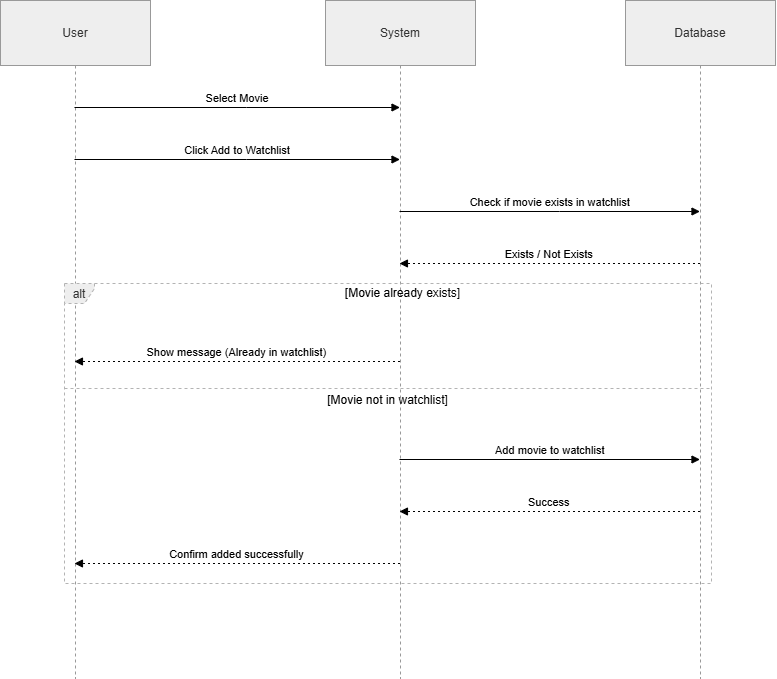

The diagram above was exported from draw.io. Its source (the exported page's mxGraphModel, read from the mxfile embedded in the PNG):
<mxGraphModel dx="1191" dy="706" grid="1" gridSize="10" guides="1" tooltips="1" connect="1" arrows="1" fold="1" page="1" pageScale="1" pageWidth="850" pageHeight="1100" math="0" shadow="0">
  <root>
    <mxCell id="0" />
    <mxCell id="1" parent="0" />
    <mxCell id="2" parent="1" style="shape=umlLifeline;perimeter=lifelinePerimeter;whiteSpace=wrap;container=1;dropTarget=0;collapsible=0;recursiveResize=0;outlineConnect=0;portConstraint=eastwest;newEdgeStyle={&quot;edgeStyle&quot;:&quot;elbowEdgeStyle&quot;,&quot;elbow&quot;:&quot;vertical&quot;,&quot;curved&quot;:0,&quot;rounded&quot;:0};size=65;fillColor=light-dark(#eeeeee,#1f2020);strokeColor=light-dark(#999999,#cccccc);fontColor=light-dark(#333333,#cccccc);" value="User" vertex="1">
      <mxGeometry height="678" width="150" as="geometry" />
    </mxCell>
    <mxCell id="3" parent="1" style="shape=umlLifeline;perimeter=lifelinePerimeter;whiteSpace=wrap;container=1;dropTarget=0;collapsible=0;recursiveResize=0;outlineConnect=0;portConstraint=eastwest;newEdgeStyle={&quot;edgeStyle&quot;:&quot;elbowEdgeStyle&quot;,&quot;elbow&quot;:&quot;vertical&quot;,&quot;curved&quot;:0,&quot;rounded&quot;:0};size=65;fillColor=light-dark(#eeeeee,#1f2020);strokeColor=light-dark(#999999,#cccccc);fontColor=light-dark(#333333,#cccccc);" value="System" vertex="1">
      <mxGeometry height="678" width="150" x="325" as="geometry" />
    </mxCell>
    <mxCell id="4" parent="1" style="shape=umlLifeline;perimeter=lifelinePerimeter;whiteSpace=wrap;container=1;dropTarget=0;collapsible=0;recursiveResize=0;outlineConnect=0;portConstraint=eastwest;newEdgeStyle={&quot;edgeStyle&quot;:&quot;elbowEdgeStyle&quot;,&quot;elbow&quot;:&quot;vertical&quot;,&quot;curved&quot;:0,&quot;rounded&quot;:0};size=65;fillColor=light-dark(#eeeeee,#1f2020);strokeColor=light-dark(#999999,#cccccc);fontColor=light-dark(#333333,#cccccc);" value="Database" vertex="1">
      <mxGeometry height="678" width="150" x="625" as="geometry" />
    </mxCell>
    <mxCell id="5" parent="1" style="shape=umlFrame;dashed=1;pointerEvents=0;dropTarget=0;strokeColor=#B3B3B3;height=20;width=30;fillColor=light-dark(#eeeeee,#1f2020);fontColor=light-dark(#333333,#cccccc);" value="alt" vertex="1">
      <mxGeometry height="300" width="647" x="64" y="283" as="geometry" />
    </mxCell>
    <mxCell id="6" parent="5" style="text;strokeColor=none;fillColor=none;align=center;verticalAlign=middle;whiteSpace=wrap;" value="[Movie already exists]" vertex="1">
      <mxGeometry height="20" width="617" x="30" as="geometry" />
    </mxCell>
    <mxCell id="7" parent="5" style="shape=line;dashed=1;whiteSpace=wrap;verticalAlign=top;labelPosition=center;verticalLabelPosition=middle;align=center;strokeColor=#B3B3B3;" value="[Movie not in watchlist]" vertex="1">
      <mxGeometry height="4" width="647" y="103" as="geometry" />
    </mxCell>
    <mxCell id="8" edge="1" parent="1" source="2" style="verticalAlign=bottom;edgeStyle=elbowEdgeStyle;elbow=vertical;curved=0;rounded=0;endArrow=block;" target="3" value="Select Movie">
      <mxGeometry relative="1" as="geometry">
        <Array as="points">
          <mxPoint x="246" y="107" />
        </Array>
      </mxGeometry>
    </mxCell>
    <mxCell id="9" edge="1" parent="1" source="2" style="verticalAlign=bottom;edgeStyle=elbowEdgeStyle;elbow=vertical;curved=0;rounded=0;endArrow=block;" target="3" value="Click Add to Watchlist">
      <mxGeometry relative="1" as="geometry">
        <Array as="points">
          <mxPoint x="246" y="159" />
        </Array>
      </mxGeometry>
    </mxCell>
    <mxCell id="10" edge="1" parent="1" source="3" style="verticalAlign=bottom;edgeStyle=elbowEdgeStyle;elbow=vertical;curved=0;rounded=0;endArrow=block;" target="4" value="Check if movie exists in watchlist">
      <mxGeometry relative="1" as="geometry">
        <Array as="points">
          <mxPoint x="559" y="211" />
        </Array>
      </mxGeometry>
    </mxCell>
    <mxCell id="11" edge="1" parent="1" source="4" style="verticalAlign=bottom;edgeStyle=elbowEdgeStyle;elbow=vertical;curved=0;rounded=0;dashed=1;dashPattern=2 3;endArrow=block;" target="3" value="Exists / Not Exists">
      <mxGeometry relative="1" as="geometry">
        <Array as="points">
          <mxPoint x="562" y="263" />
        </Array>
      </mxGeometry>
    </mxCell>
    <mxCell id="12" edge="1" parent="1" source="3" style="verticalAlign=bottom;edgeStyle=elbowEdgeStyle;elbow=vertical;curved=0;rounded=0;dashed=1;dashPattern=2 3;endArrow=block;" target="2" value="Show message (Already in watchlist)">
      <mxGeometry relative="1" as="geometry">
        <Array as="points">
          <mxPoint x="249" y="361" />
        </Array>
      </mxGeometry>
    </mxCell>
    <mxCell id="13" edge="1" parent="1" source="3" style="verticalAlign=bottom;edgeStyle=elbowEdgeStyle;elbow=vertical;curved=0;rounded=0;endArrow=block;" target="4" value="Add movie to watchlist">
      <mxGeometry relative="1" as="geometry">
        <Array as="points">
          <mxPoint x="559" y="459" />
        </Array>
      </mxGeometry>
    </mxCell>
    <mxCell id="14" edge="1" parent="1" source="4" style="verticalAlign=bottom;edgeStyle=elbowEdgeStyle;elbow=vertical;curved=0;rounded=0;dashed=1;dashPattern=2 3;endArrow=block;" target="3" value="Success">
      <mxGeometry relative="1" as="geometry">
        <Array as="points">
          <mxPoint x="562" y="511" />
        </Array>
      </mxGeometry>
    </mxCell>
    <mxCell id="15" edge="1" parent="1" source="3" style="verticalAlign=bottom;edgeStyle=elbowEdgeStyle;elbow=vertical;curved=0;rounded=0;dashed=1;dashPattern=2 3;endArrow=block;" target="2" value="Confirm added successfully">
      <mxGeometry relative="1" as="geometry">
        <Array as="points">
          <mxPoint x="249" y="563" />
        </Array>
      </mxGeometry>
    </mxCell>
  </root>
</mxGraphModel>